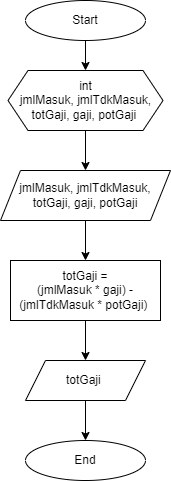

The diagram above was exported from draw.io. Its source (the exported page's mxGraphModel, read from the mxfile embedded in the PNG):
<mxGraphModel dx="940" dy="449" grid="1" gridSize="10" guides="1" tooltips="1" connect="1" arrows="1" fold="1" page="1" pageScale="1" pageWidth="850" pageHeight="1100" math="0" shadow="0">
  <root>
    <mxCell id="0" />
    <mxCell id="1" parent="0" />
    <mxCell id="mINZ9_AlN8G1LzJAtSTj-19" value="" style="edgeStyle=orthogonalEdgeStyle;rounded=0;orthogonalLoop=1;jettySize=auto;html=1;" edge="1" parent="1" source="FKt81vLcbhF3uMUtHWDN-1" target="mINZ9_AlN8G1LzJAtSTj-1">
      <mxGeometry relative="1" as="geometry" />
    </mxCell>
    <mxCell id="FKt81vLcbhF3uMUtHWDN-1" value="Start" style="ellipse;whiteSpace=wrap;html=1;" parent="1" vertex="1">
      <mxGeometry x="380" y="80" width="120" height="40" as="geometry" />
    </mxCell>
    <mxCell id="mINZ9_AlN8G1LzJAtSTj-20" value="" style="edgeStyle=orthogonalEdgeStyle;rounded=0;orthogonalLoop=1;jettySize=auto;html=1;" edge="1" parent="1" source="mINZ9_AlN8G1LzJAtSTj-1" target="mINZ9_AlN8G1LzJAtSTj-18">
      <mxGeometry relative="1" as="geometry" />
    </mxCell>
    <mxCell id="mINZ9_AlN8G1LzJAtSTj-1" value="int &lt;br&gt;jmlMasuk, jmlTdkMasuk, totGaji, gaji, potGaji&amp;nbsp;" style="shape=hexagon;perimeter=hexagonPerimeter2;whiteSpace=wrap;html=1;fixedSize=1;" vertex="1" parent="1">
      <mxGeometry x="362.5" y="150" width="155" height="60" as="geometry" />
    </mxCell>
    <mxCell id="mINZ9_AlN8G1LzJAtSTj-12" value="" style="edgeStyle=orthogonalEdgeStyle;rounded=0;orthogonalLoop=1;jettySize=auto;html=1;" edge="1" parent="1" source="mINZ9_AlN8G1LzJAtSTj-5" target="mINZ9_AlN8G1LzJAtSTj-8">
      <mxGeometry relative="1" as="geometry" />
    </mxCell>
    <mxCell id="mINZ9_AlN8G1LzJAtSTj-5" value="totGaji&amp;nbsp;" style="shape=parallelogram;perimeter=parallelogramPerimeter;whiteSpace=wrap;html=1;fixedSize=1;" vertex="1" parent="1">
      <mxGeometry x="380" y="440" width="120" height="40" as="geometry" />
    </mxCell>
    <mxCell id="mINZ9_AlN8G1LzJAtSTj-11" style="edgeStyle=orthogonalEdgeStyle;rounded=0;orthogonalLoop=1;jettySize=auto;html=1;exitX=0.5;exitY=1;exitDx=0;exitDy=0;entryX=0.5;entryY=0;entryDx=0;entryDy=0;" edge="1" parent="1" source="mINZ9_AlN8G1LzJAtSTj-6" target="mINZ9_AlN8G1LzJAtSTj-5">
      <mxGeometry relative="1" as="geometry" />
    </mxCell>
    <mxCell id="mINZ9_AlN8G1LzJAtSTj-6" value="totGaji =&lt;br style=&quot;text-indent: -18.8667px;&quot;&gt;&lt;span style=&quot;text-indent: -18.8667px;&quot;&gt;(jmlMasuk * gaji) - (jmlTdkMasuk * potGaji)&amp;nbsp;&lt;/span&gt;" style="rounded=0;whiteSpace=wrap;html=1;" vertex="1" parent="1">
      <mxGeometry x="365" y="340" width="150" height="60" as="geometry" />
    </mxCell>
    <mxCell id="mINZ9_AlN8G1LzJAtSTj-7" style="edgeStyle=orthogonalEdgeStyle;rounded=0;orthogonalLoop=1;jettySize=auto;html=1;exitX=0.5;exitY=1;exitDx=0;exitDy=0;" edge="1" parent="1" source="mINZ9_AlN8G1LzJAtSTj-5" target="mINZ9_AlN8G1LzJAtSTj-5">
      <mxGeometry relative="1" as="geometry" />
    </mxCell>
    <mxCell id="mINZ9_AlN8G1LzJAtSTj-8" value="End" style="ellipse;whiteSpace=wrap;html=1;" vertex="1" parent="1">
      <mxGeometry x="380" y="520" width="120" height="40" as="geometry" />
    </mxCell>
    <mxCell id="mINZ9_AlN8G1LzJAtSTj-21" value="" style="edgeStyle=orthogonalEdgeStyle;rounded=0;orthogonalLoop=1;jettySize=auto;html=1;" edge="1" parent="1" source="mINZ9_AlN8G1LzJAtSTj-18" target="mINZ9_AlN8G1LzJAtSTj-6">
      <mxGeometry relative="1" as="geometry" />
    </mxCell>
    <mxCell id="mINZ9_AlN8G1LzJAtSTj-18" value="&lt;font color=&quot;#000000&quot;&gt;&lt;span style=&quot;border-color: rgb(0, 0, 0); font-family: Helvetica; font-size: 12px; font-style: normal; font-variant-ligatures: normal; font-variant-caps: normal; font-weight: 400; letter-spacing: normal; orphans: 2; text-align: center; text-indent: 0px; text-transform: none; widows: 2; word-spacing: 0px; -webkit-text-stroke-width: 0px; text-decoration-thickness: initial; text-decoration-style: initial; text-decoration-color: initial;&quot;&gt;jmlMasuk, jmlTdkMasuk, totGaji,&amp;nbsp;&lt;/span&gt;&lt;span style=&quot;border-color: rgb(0, 0, 0); font-family: Helvetica; font-size: 12px; font-style: normal; font-variant-ligatures: normal; font-variant-caps: normal; font-weight: 400; letter-spacing: normal; orphans: 2; text-align: center; text-indent: 0px; text-transform: none; widows: 2; word-spacing: 0px; -webkit-text-stroke-width: 0px; text-decoration-thickness: initial; text-decoration-style: initial; text-decoration-color: initial;&quot;&gt;gaji, potGaji&lt;/span&gt;&lt;/font&gt;" style="shape=parallelogram;perimeter=parallelogramPerimeter;whiteSpace=wrap;html=1;fixedSize=1;" vertex="1" parent="1">
      <mxGeometry x="355" y="250" width="170" height="50" as="geometry" />
    </mxCell>
  </root>
</mxGraphModel>